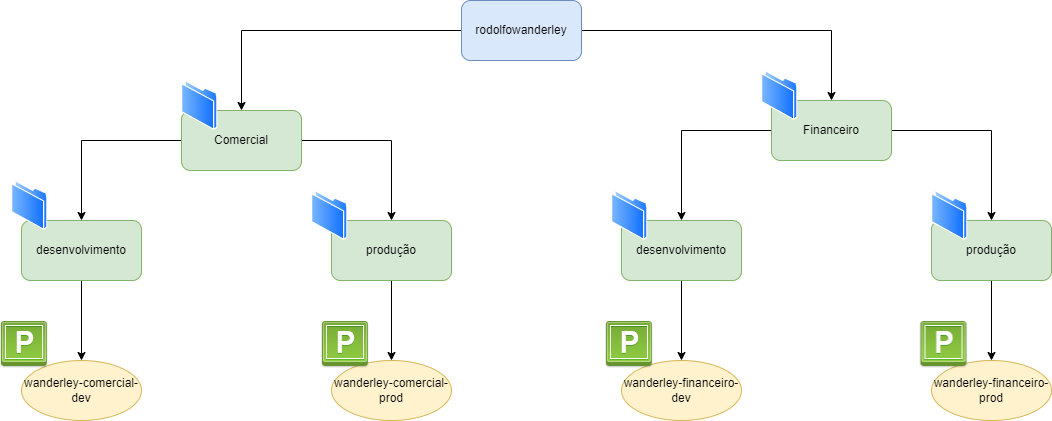

The diagram above was exported from draw.io. Its source (the exported page's mxGraphModel, read from the mxfile embedded in the PNG):
<mxGraphModel dx="2249" dy="790" grid="1" gridSize="10" guides="1" tooltips="1" connect="1" arrows="1" fold="1" page="1" pageScale="1" pageWidth="827" pageHeight="1169" math="0" shadow="0">
  <root>
    <mxCell id="0" />
    <mxCell id="1" parent="0" />
    <mxCell id="LwD_vAsA3TrXNP7C2Pkx-5" style="edgeStyle=orthogonalEdgeStyle;rounded=0;orthogonalLoop=1;jettySize=auto;html=1;" edge="1" parent="1" source="LwD_vAsA3TrXNP7C2Pkx-1" target="LwD_vAsA3TrXNP7C2Pkx-4">
      <mxGeometry relative="1" as="geometry" />
    </mxCell>
    <mxCell id="LwD_vAsA3TrXNP7C2Pkx-7" style="edgeStyle=orthogonalEdgeStyle;rounded=0;orthogonalLoop=1;jettySize=auto;html=1;exitX=0.5;exitY=1;exitDx=0;exitDy=0;" edge="1" parent="1" source="LwD_vAsA3TrXNP7C2Pkx-1" target="LwD_vAsA3TrXNP7C2Pkx-6">
      <mxGeometry relative="1" as="geometry">
        <Array as="points">
          <mxPoint x="400" y="70" />
          <mxPoint x="120" y="70" />
        </Array>
      </mxGeometry>
    </mxCell>
    <mxCell id="LwD_vAsA3TrXNP7C2Pkx-1" value="rodolfowanderley" style="rounded=1;whiteSpace=wrap;html=1;fillColor=#dae8fc;strokeColor=#6c8ebf;" vertex="1" parent="1">
      <mxGeometry x="340" y="40" width="120" height="60" as="geometry" />
    </mxCell>
    <mxCell id="LwD_vAsA3TrXNP7C2Pkx-23" style="edgeStyle=orthogonalEdgeStyle;rounded=0;orthogonalLoop=1;jettySize=auto;html=1;" edge="1" parent="1" source="LwD_vAsA3TrXNP7C2Pkx-4" target="LwD_vAsA3TrXNP7C2Pkx-22">
      <mxGeometry relative="1" as="geometry" />
    </mxCell>
    <mxCell id="LwD_vAsA3TrXNP7C2Pkx-25" style="edgeStyle=orthogonalEdgeStyle;rounded=0;orthogonalLoop=1;jettySize=auto;html=1;" edge="1" parent="1" source="LwD_vAsA3TrXNP7C2Pkx-4" target="LwD_vAsA3TrXNP7C2Pkx-24">
      <mxGeometry relative="1" as="geometry" />
    </mxCell>
    <mxCell id="LwD_vAsA3TrXNP7C2Pkx-4" value="Financeiro" style="rounded=1;whiteSpace=wrap;html=1;fillColor=#d5e8d4;strokeColor=#82b366;" vertex="1" parent="1">
      <mxGeometry x="650" y="140" width="120" height="60" as="geometry" />
    </mxCell>
    <mxCell id="LwD_vAsA3TrXNP7C2Pkx-19" style="edgeStyle=orthogonalEdgeStyle;rounded=0;orthogonalLoop=1;jettySize=auto;html=1;" edge="1" parent="1" source="LwD_vAsA3TrXNP7C2Pkx-6" target="LwD_vAsA3TrXNP7C2Pkx-18">
      <mxGeometry relative="1" as="geometry" />
    </mxCell>
    <mxCell id="LwD_vAsA3TrXNP7C2Pkx-21" style="edgeStyle=orthogonalEdgeStyle;rounded=0;orthogonalLoop=1;jettySize=auto;html=1;" edge="1" parent="1" source="LwD_vAsA3TrXNP7C2Pkx-6" target="LwD_vAsA3TrXNP7C2Pkx-20">
      <mxGeometry relative="1" as="geometry" />
    </mxCell>
    <mxCell id="LwD_vAsA3TrXNP7C2Pkx-6" value="Comercial" style="rounded=1;whiteSpace=wrap;html=1;fillColor=#d5e8d4;strokeColor=#82b366;" vertex="1" parent="1">
      <mxGeometry x="60" y="150" width="120" height="60" as="geometry" />
    </mxCell>
    <mxCell id="LwD_vAsA3TrXNP7C2Pkx-27" value="" style="edgeStyle=orthogonalEdgeStyle;rounded=0;orthogonalLoop=1;jettySize=auto;html=1;" edge="1" parent="1" source="LwD_vAsA3TrXNP7C2Pkx-18" target="LwD_vAsA3TrXNP7C2Pkx-26">
      <mxGeometry relative="1" as="geometry" />
    </mxCell>
    <mxCell id="LwD_vAsA3TrXNP7C2Pkx-18" value="desenvolvimento" style="rounded=1;whiteSpace=wrap;html=1;fillColor=#d5e8d4;strokeColor=#82b366;" vertex="1" parent="1">
      <mxGeometry x="-100" y="260" width="120" height="60" as="geometry" />
    </mxCell>
    <mxCell id="LwD_vAsA3TrXNP7C2Pkx-29" value="" style="edgeStyle=orthogonalEdgeStyle;rounded=0;orthogonalLoop=1;jettySize=auto;html=1;" edge="1" parent="1" source="LwD_vAsA3TrXNP7C2Pkx-20" target="LwD_vAsA3TrXNP7C2Pkx-28">
      <mxGeometry relative="1" as="geometry" />
    </mxCell>
    <mxCell id="LwD_vAsA3TrXNP7C2Pkx-20" value="produção" style="rounded=1;whiteSpace=wrap;html=1;fillColor=#d5e8d4;strokeColor=#82b366;" vertex="1" parent="1">
      <mxGeometry x="210" y="260" width="120" height="60" as="geometry" />
    </mxCell>
    <mxCell id="LwD_vAsA3TrXNP7C2Pkx-31" value="" style="edgeStyle=orthogonalEdgeStyle;rounded=0;orthogonalLoop=1;jettySize=auto;html=1;" edge="1" parent="1" source="LwD_vAsA3TrXNP7C2Pkx-22" target="LwD_vAsA3TrXNP7C2Pkx-30">
      <mxGeometry relative="1" as="geometry" />
    </mxCell>
    <mxCell id="LwD_vAsA3TrXNP7C2Pkx-22" value="desenvolvimento" style="rounded=1;whiteSpace=wrap;html=1;fillColor=#d5e8d4;strokeColor=#82b366;" vertex="1" parent="1">
      <mxGeometry x="500" y="260" width="120" height="60" as="geometry" />
    </mxCell>
    <mxCell id="LwD_vAsA3TrXNP7C2Pkx-33" value="" style="edgeStyle=orthogonalEdgeStyle;rounded=0;orthogonalLoop=1;jettySize=auto;html=1;" edge="1" parent="1" source="LwD_vAsA3TrXNP7C2Pkx-24" target="LwD_vAsA3TrXNP7C2Pkx-32">
      <mxGeometry relative="1" as="geometry" />
    </mxCell>
    <mxCell id="LwD_vAsA3TrXNP7C2Pkx-24" value="produção" style="rounded=1;whiteSpace=wrap;html=1;fillColor=#d5e8d4;strokeColor=#82b366;" vertex="1" parent="1">
      <mxGeometry x="810" y="260" width="120" height="60" as="geometry" />
    </mxCell>
    <mxCell id="LwD_vAsA3TrXNP7C2Pkx-26" value="wanderley-comercial-dev" style="ellipse;whiteSpace=wrap;html=1;rounded=1;fillColor=#fff2cc;strokeColor=#d6b656;" vertex="1" parent="1">
      <mxGeometry x="-100" y="400" width="120" height="60" as="geometry" />
    </mxCell>
    <mxCell id="LwD_vAsA3TrXNP7C2Pkx-28" value="wanderley-comercial-prod" style="ellipse;whiteSpace=wrap;html=1;rounded=1;fillColor=#fff2cc;strokeColor=#d6b656;" vertex="1" parent="1">
      <mxGeometry x="210" y="400" width="120" height="60" as="geometry" />
    </mxCell>
    <mxCell id="LwD_vAsA3TrXNP7C2Pkx-30" value="wanderley-financeiro-dev" style="ellipse;whiteSpace=wrap;html=1;rounded=1;fillColor=#fff2cc;strokeColor=#d6b656;" vertex="1" parent="1">
      <mxGeometry x="500" y="400" width="120" height="60" as="geometry" />
    </mxCell>
    <mxCell id="LwD_vAsA3TrXNP7C2Pkx-32" value="wanderley-financeiro-prod" style="ellipse;whiteSpace=wrap;html=1;rounded=1;fillColor=#fff2cc;strokeColor=#d6b656;" vertex="1" parent="1">
      <mxGeometry x="810" y="400" width="120" height="60" as="geometry" />
    </mxCell>
    <mxCell id="LwD_vAsA3TrXNP7C2Pkx-34" value="" style="aspect=fixed;perimeter=ellipsePerimeter;html=1;align=center;shadow=0;dashed=0;spacingTop=3;image;image=img/lib/active_directory/folder.svg;" vertex="1" parent="1">
      <mxGeometry x="60" y="120" width="36.5" height="50" as="geometry" />
    </mxCell>
    <mxCell id="LwD_vAsA3TrXNP7C2Pkx-35" value="" style="aspect=fixed;perimeter=ellipsePerimeter;html=1;align=center;shadow=0;dashed=0;spacingTop=3;image;image=img/lib/active_directory/folder.svg;" vertex="1" parent="1">
      <mxGeometry x="-110" y="220" width="36.5" height="50" as="geometry" />
    </mxCell>
    <mxCell id="LwD_vAsA3TrXNP7C2Pkx-36" value="" style="aspect=fixed;perimeter=ellipsePerimeter;html=1;align=center;shadow=0;dashed=0;spacingTop=3;image;image=img/lib/active_directory/folder.svg;" vertex="1" parent="1">
      <mxGeometry x="190" y="230" width="36.5" height="50" as="geometry" />
    </mxCell>
    <mxCell id="LwD_vAsA3TrXNP7C2Pkx-37" value="" style="aspect=fixed;perimeter=ellipsePerimeter;html=1;align=center;shadow=0;dashed=0;spacingTop=3;image;image=img/lib/active_directory/folder.svg;" vertex="1" parent="1">
      <mxGeometry x="640" y="110" width="36.5" height="50" as="geometry" />
    </mxCell>
    <mxCell id="LwD_vAsA3TrXNP7C2Pkx-38" value="" style="aspect=fixed;perimeter=ellipsePerimeter;html=1;align=center;shadow=0;dashed=0;spacingTop=3;image;image=img/lib/active_directory/folder.svg;" vertex="1" parent="1">
      <mxGeometry x="490" y="230" width="36.5" height="50" as="geometry" />
    </mxCell>
    <mxCell id="LwD_vAsA3TrXNP7C2Pkx-39" value="" style="aspect=fixed;perimeter=ellipsePerimeter;html=1;align=center;shadow=0;dashed=0;spacingTop=3;image;image=img/lib/active_directory/folder.svg;" vertex="1" parent="1">
      <mxGeometry x="810" y="230" width="36.5" height="50" as="geometry" />
    </mxCell>
    <mxCell id="LwD_vAsA3TrXNP7C2Pkx-40" value="" style="shape=image;html=1;verticalAlign=top;verticalLabelPosition=bottom;labelBackgroundColor=#ffffff;imageAspect=0;aspect=fixed;image=https://cdn2.iconfinder.com/data/icons/perqui/48/ms_project.png" vertex="1" parent="1">
      <mxGeometry x="-121" y="360" width="48" height="48" as="geometry" />
    </mxCell>
    <mxCell id="LwD_vAsA3TrXNP7C2Pkx-41" value="" style="shape=image;html=1;verticalAlign=top;verticalLabelPosition=bottom;labelBackgroundColor=#ffffff;imageAspect=0;aspect=fixed;image=https://cdn2.iconfinder.com/data/icons/perqui/48/ms_project.png" vertex="1" parent="1">
      <mxGeometry x="200" y="360" width="48" height="48" as="geometry" />
    </mxCell>
    <mxCell id="LwD_vAsA3TrXNP7C2Pkx-42" value="" style="shape=image;html=1;verticalAlign=top;verticalLabelPosition=bottom;labelBackgroundColor=#ffffff;imageAspect=0;aspect=fixed;image=https://cdn2.iconfinder.com/data/icons/perqui/48/ms_project.png" vertex="1" parent="1">
      <mxGeometry x="484" y="360" width="48" height="48" as="geometry" />
    </mxCell>
    <mxCell id="LwD_vAsA3TrXNP7C2Pkx-43" value="" style="shape=image;html=1;verticalAlign=top;verticalLabelPosition=bottom;labelBackgroundColor=#ffffff;imageAspect=0;aspect=fixed;image=https://cdn2.iconfinder.com/data/icons/perqui/48/ms_project.png" vertex="1" parent="1">
      <mxGeometry x="798.5" y="360" width="48" height="48" as="geometry" />
    </mxCell>
  </root>
</mxGraphModel>